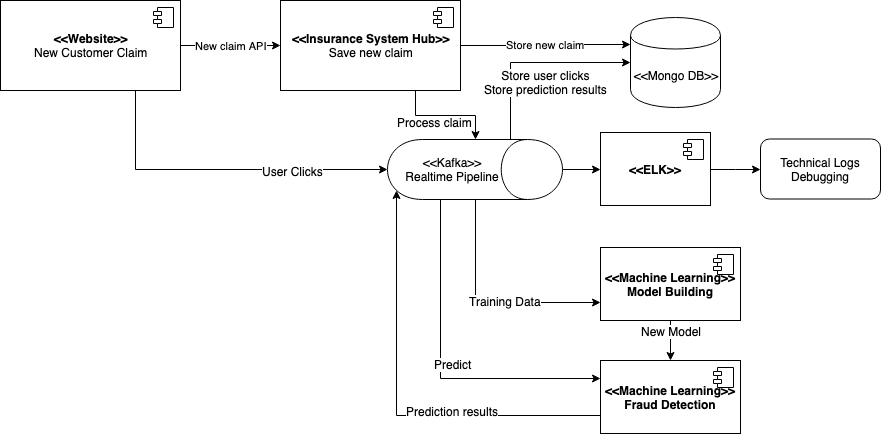

The diagram above was exported from draw.io. Its source (the exported page's mxGraphModel, read from the mxfile embedded in the PNG):
<mxGraphModel dx="1026" dy="491" grid="1" gridSize="10" guides="1" tooltips="1" connect="1" arrows="1" fold="1" page="1" pageScale="1" pageWidth="1100" pageHeight="850" background="#ffffff" math="0" shadow="0">
  <root>
    <mxCell id="0" />
    <mxCell id="1" parent="0" />
    <mxCell id="SdRpiv6yiADSgG043fey-7" value="New claim API" style="edgeStyle=orthogonalEdgeStyle;rounded=0;orthogonalLoop=1;jettySize=auto;html=1;exitX=1;exitY=0.5;exitDx=0;exitDy=0;entryX=0;entryY=0.5;entryDx=0;entryDy=0;" edge="1" parent="1" source="SdRpiv6yiADSgG043fey-1" target="SdRpiv6yiADSgG043fey-3">
      <mxGeometry relative="1" as="geometry" />
    </mxCell>
    <mxCell id="SdRpiv6yiADSgG043fey-23" style="edgeStyle=orthogonalEdgeStyle;rounded=0;orthogonalLoop=1;jettySize=auto;html=1;entryX=0.5;entryY=1;entryDx=0;entryDy=0;exitX=0.75;exitY=1;exitDx=0;exitDy=0;" edge="1" parent="1" source="SdRpiv6yiADSgG043fey-1" target="SdRpiv6yiADSgG043fey-19">
      <mxGeometry relative="1" as="geometry" />
    </mxCell>
    <mxCell id="SdRpiv6yiADSgG043fey-24" value="User Clicks" style="text;html=1;resizable=0;points=[];align=center;verticalAlign=middle;labelBackgroundColor=#ffffff;" vertex="1" connectable="0" parent="SdRpiv6yiADSgG043fey-23">
      <mxGeometry x="0.426" y="-1" relative="1" as="geometry">
        <mxPoint as="offset" />
      </mxGeometry>
    </mxCell>
    <mxCell id="SdRpiv6yiADSgG043fey-1" value="&lt;b&gt;&amp;lt;&amp;lt;Website&amp;gt;&amp;gt;&lt;/b&gt;&lt;br&gt;New Customer Claim" style="html=1;" vertex="1" parent="1">
      <mxGeometry x="120" y="80" width="180" height="90" as="geometry" />
    </mxCell>
    <mxCell id="SdRpiv6yiADSgG043fey-2" value="" style="shape=component;jettyWidth=8;jettyHeight=4;" vertex="1" parent="SdRpiv6yiADSgG043fey-1">
      <mxGeometry x="1" width="20" height="20" relative="1" as="geometry">
        <mxPoint x="-27" y="7" as="offset" />
      </mxGeometry>
    </mxCell>
    <mxCell id="SdRpiv6yiADSgG043fey-6" value="Store new claim" style="edgeStyle=orthogonalEdgeStyle;rounded=0;orthogonalLoop=1;jettySize=auto;html=1;exitX=1;exitY=0.5;exitDx=0;exitDy=0;entryX=0;entryY=0.3;entryDx=0;entryDy=0;" edge="1" parent="1" source="SdRpiv6yiADSgG043fey-3" target="SdRpiv6yiADSgG043fey-5">
      <mxGeometry relative="1" as="geometry" />
    </mxCell>
    <mxCell id="SdRpiv6yiADSgG043fey-11" style="edgeStyle=orthogonalEdgeStyle;rounded=0;orthogonalLoop=1;jettySize=auto;html=1;exitX=0.75;exitY=1;exitDx=0;exitDy=0;entryX=0;entryY=0.5;entryDx=0;entryDy=0;" edge="1" parent="1" source="SdRpiv6yiADSgG043fey-3" target="SdRpiv6yiADSgG043fey-19">
      <mxGeometry relative="1" as="geometry">
        <mxPoint x="639" y="219" as="targetPoint" />
      </mxGeometry>
    </mxCell>
    <mxCell id="SdRpiv6yiADSgG043fey-12" value="Process claim" style="text;html=1;resizable=0;points=[];align=center;verticalAlign=middle;labelBackgroundColor=#ffffff;" vertex="1" connectable="0" parent="SdRpiv6yiADSgG043fey-11">
      <mxGeometry x="-0.0719" y="3" relative="1" as="geometry">
        <mxPoint x="-7" y="9" as="offset" />
      </mxGeometry>
    </mxCell>
    <mxCell id="SdRpiv6yiADSgG043fey-3" value="&lt;b&gt;&amp;lt;&amp;lt;Insurance System Hub&amp;gt;&amp;gt;&lt;/b&gt;&lt;br&gt;Save new claim" style="html=1;" vertex="1" parent="1">
      <mxGeometry x="400" y="80" width="180" height="90" as="geometry" />
    </mxCell>
    <mxCell id="SdRpiv6yiADSgG043fey-4" value="" style="shape=component;jettyWidth=8;jettyHeight=4;" vertex="1" parent="SdRpiv6yiADSgG043fey-3">
      <mxGeometry x="1" width="20" height="20" relative="1" as="geometry">
        <mxPoint x="-27" y="7" as="offset" />
      </mxGeometry>
    </mxCell>
    <mxCell id="SdRpiv6yiADSgG043fey-5" value="&amp;lt;&amp;lt;Mongo DB&amp;gt;&amp;gt;" style="shape=cylinder;whiteSpace=wrap;html=1;boundedLbl=1;backgroundOutline=1;" vertex="1" parent="1">
      <mxGeometry x="750" y="97" width="90" height="90" as="geometry" />
    </mxCell>
    <mxCell id="SdRpiv6yiADSgG043fey-15" style="edgeStyle=orthogonalEdgeStyle;rounded=0;orthogonalLoop=1;jettySize=auto;html=1;entryX=0;entryY=0.5;entryDx=0;entryDy=0;exitX=0.5;exitY=0;exitDx=0;exitDy=0;" edge="1" parent="1" source="SdRpiv6yiADSgG043fey-19" target="SdRpiv6yiADSgG043fey-13">
      <mxGeometry relative="1" as="geometry">
        <mxPoint x="677.7971698113206" y="240" as="sourcePoint" />
      </mxGeometry>
    </mxCell>
    <mxCell id="SdRpiv6yiADSgG043fey-22" style="edgeStyle=orthogonalEdgeStyle;rounded=0;orthogonalLoop=1;jettySize=auto;html=1;entryX=0;entryY=0.5;entryDx=0;entryDy=0;" edge="1" parent="1" source="SdRpiv6yiADSgG043fey-13" target="SdRpiv6yiADSgG043fey-21">
      <mxGeometry relative="1" as="geometry" />
    </mxCell>
    <mxCell id="SdRpiv6yiADSgG043fey-13" value="&lt;b&gt;&amp;lt;&amp;lt;ELK&amp;gt;&amp;gt;&lt;/b&gt;" style="html=1;" vertex="1" parent="1">
      <mxGeometry x="720" y="212" width="110" height="73" as="geometry" />
    </mxCell>
    <mxCell id="SdRpiv6yiADSgG043fey-14" value="" style="shape=component;jettyWidth=8;jettyHeight=4;" vertex="1" parent="SdRpiv6yiADSgG043fey-13">
      <mxGeometry x="1" width="20" height="20" relative="1" as="geometry">
        <mxPoint x="-27" y="7" as="offset" />
      </mxGeometry>
    </mxCell>
    <mxCell id="SdRpiv6yiADSgG043fey-25" style="edgeStyle=orthogonalEdgeStyle;rounded=0;orthogonalLoop=1;jettySize=auto;html=1;exitX=0;exitY=0.3;exitDx=0;exitDy=0;entryX=0;entryY=0.5;entryDx=0;entryDy=0;" edge="1" parent="1" source="SdRpiv6yiADSgG043fey-19" target="SdRpiv6yiADSgG043fey-5">
      <mxGeometry relative="1" as="geometry" />
    </mxCell>
    <mxCell id="SdRpiv6yiADSgG043fey-26" value="Store user clicks&lt;br&gt;Store prediction results" style="text;html=1;resizable=0;points=[];align=center;verticalAlign=middle;labelBackgroundColor=#ffffff;" vertex="1" connectable="0" parent="SdRpiv6yiADSgG043fey-25">
      <mxGeometry x="-0.3614" y="1" relative="1" as="geometry">
        <mxPoint x="36" y="5.5" as="offset" />
      </mxGeometry>
    </mxCell>
    <mxCell id="SdRpiv6yiADSgG043fey-31" style="edgeStyle=orthogonalEdgeStyle;rounded=0;orthogonalLoop=1;jettySize=auto;html=1;exitX=1;exitY=0.5;exitDx=0;exitDy=0;entryX=0;entryY=0.75;entryDx=0;entryDy=0;" edge="1" parent="1" source="SdRpiv6yiADSgG043fey-19" target="SdRpiv6yiADSgG043fey-29">
      <mxGeometry relative="1" as="geometry" />
    </mxCell>
    <mxCell id="SdRpiv6yiADSgG043fey-32" value="Training Data" style="text;html=1;resizable=0;points=[];align=center;verticalAlign=middle;labelBackgroundColor=#ffffff;" vertex="1" connectable="0" parent="SdRpiv6yiADSgG043fey-31">
      <mxGeometry x="-0.2021" relative="1" as="geometry">
        <mxPoint x="29.5" y="10" as="offset" />
      </mxGeometry>
    </mxCell>
    <mxCell id="SdRpiv6yiADSgG043fey-38" style="edgeStyle=orthogonalEdgeStyle;rounded=0;orthogonalLoop=1;jettySize=auto;html=1;exitX=1;exitY=0.7;exitDx=0;exitDy=0;entryX=0;entryY=0.25;entryDx=0;entryDy=0;" edge="1" parent="1" source="SdRpiv6yiADSgG043fey-19" target="SdRpiv6yiADSgG043fey-36">
      <mxGeometry relative="1" as="geometry" />
    </mxCell>
    <mxCell id="SdRpiv6yiADSgG043fey-39" value="Predict" style="text;html=1;resizable=0;points=[];align=center;verticalAlign=middle;labelBackgroundColor=#ffffff;" vertex="1" connectable="0" parent="SdRpiv6yiADSgG043fey-38">
      <mxGeometry x="0.1277" y="15" relative="1" as="geometry">
        <mxPoint as="offset" />
      </mxGeometry>
    </mxCell>
    <mxCell id="SdRpiv6yiADSgG043fey-19" value="" style="shape=cylinder;whiteSpace=wrap;html=1;boundedLbl=1;backgroundOutline=1;rotation=90;" vertex="1" parent="1">
      <mxGeometry x="564.5" y="161.5" width="60" height="175" as="geometry" />
    </mxCell>
    <mxCell id="SdRpiv6yiADSgG043fey-20" value="&lt;span style=&quot;background-color: rgb(255 , 255 , 255)&quot;&gt;&amp;lt;&amp;lt;Kafka&amp;gt;&amp;gt;&lt;/span&gt;&lt;br&gt;&lt;span style=&quot;background-color: rgb(255 , 255 , 255)&quot;&gt;Realtime Pipeline&lt;/span&gt;" style="text;html=1;strokeColor=none;fillColor=none;align=center;verticalAlign=middle;whiteSpace=wrap;rounded=0;" vertex="1" parent="1">
      <mxGeometry x="521.5" y="238.5" width="100" height="20" as="geometry" />
    </mxCell>
    <mxCell id="SdRpiv6yiADSgG043fey-21" value="Technical Logs&lt;br&gt;Debugging" style="rounded=1;whiteSpace=wrap;html=1;" vertex="1" parent="1">
      <mxGeometry x="880" y="218.5" width="120" height="60" as="geometry" />
    </mxCell>
    <mxCell id="SdRpiv6yiADSgG043fey-33" style="edgeStyle=orthogonalEdgeStyle;rounded=0;orthogonalLoop=1;jettySize=auto;html=1;exitX=0.5;exitY=1;exitDx=0;exitDy=0;" edge="1" parent="1" source="SdRpiv6yiADSgG043fey-29" target="SdRpiv6yiADSgG043fey-36">
      <mxGeometry relative="1" as="geometry" />
    </mxCell>
    <mxCell id="SdRpiv6yiADSgG043fey-35" value="New Model" style="text;html=1;resizable=0;points=[];align=center;verticalAlign=middle;labelBackgroundColor=#ffffff;" vertex="1" connectable="0" parent="SdRpiv6yiADSgG043fey-33">
      <mxGeometry y="-1" relative="1" as="geometry">
        <mxPoint x="1" y="-10" as="offset" />
      </mxGeometry>
    </mxCell>
    <mxCell id="SdRpiv6yiADSgG043fey-29" value="&lt;b&gt;&amp;lt;&amp;lt;Machine Learning&amp;gt;&amp;gt;&lt;br&gt;Model Building&lt;br&gt;&lt;/b&gt;" style="html=1;" vertex="1" parent="1">
      <mxGeometry x="720" y="327" width="140" height="73" as="geometry" />
    </mxCell>
    <mxCell id="SdRpiv6yiADSgG043fey-30" value="" style="shape=component;jettyWidth=8;jettyHeight=4;" vertex="1" parent="SdRpiv6yiADSgG043fey-29">
      <mxGeometry x="1" width="20" height="20" relative="1" as="geometry">
        <mxPoint x="-27" y="7" as="offset" />
      </mxGeometry>
    </mxCell>
    <mxCell id="SdRpiv6yiADSgG043fey-40" style="edgeStyle=orthogonalEdgeStyle;rounded=0;orthogonalLoop=1;jettySize=auto;html=1;exitX=0;exitY=0.75;exitDx=0;exitDy=0;entryX=0.85;entryY=0.95;entryDx=0;entryDy=0;entryPerimeter=0;" edge="1" parent="1" source="SdRpiv6yiADSgG043fey-36" target="SdRpiv6yiADSgG043fey-19">
      <mxGeometry relative="1" as="geometry" />
    </mxCell>
    <mxCell id="SdRpiv6yiADSgG043fey-42" value="Prediction results" style="text;html=1;resizable=0;points=[];align=center;verticalAlign=middle;labelBackgroundColor=#ffffff;" vertex="1" connectable="0" parent="SdRpiv6yiADSgG043fey-40">
      <mxGeometry x="-0.1981" y="2" relative="1" as="geometry">
        <mxPoint x="23.5" y="-7" as="offset" />
      </mxGeometry>
    </mxCell>
    <mxCell id="SdRpiv6yiADSgG043fey-36" value="&lt;b&gt;&amp;lt;&amp;lt;Machine Learning&amp;gt;&amp;gt;&lt;br&gt;Fraud Detection&lt;br&gt;&lt;/b&gt;" style="html=1;" vertex="1" parent="1">
      <mxGeometry x="720" y="440" width="140" height="73" as="geometry" />
    </mxCell>
    <mxCell id="SdRpiv6yiADSgG043fey-37" value="" style="shape=component;jettyWidth=8;jettyHeight=4;" vertex="1" parent="SdRpiv6yiADSgG043fey-36">
      <mxGeometry x="1" width="20" height="20" relative="1" as="geometry">
        <mxPoint x="-27" y="7" as="offset" />
      </mxGeometry>
    </mxCell>
  </root>
</mxGraphModel>